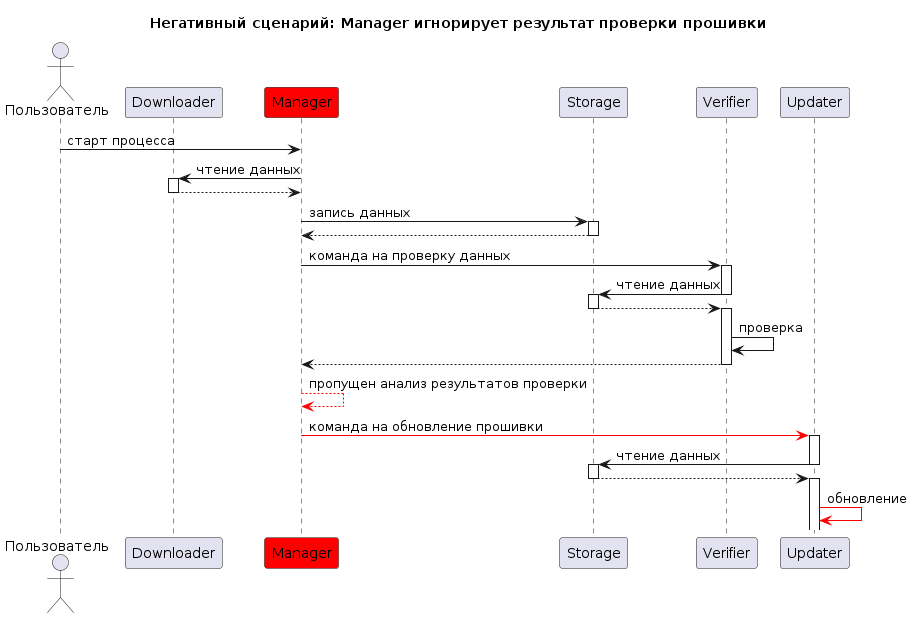

The diagram above was rendered by PlantUML. Its source (embedded in the PNG):
@startuml "Hacked-manager2"
title Негативный сценарий: Manager игнорирует результат проверки прошивки

actor "Пользователь" as u
participant Downloader
participant Manager #red
participant Storage
participant Verifier
participant Updater



u -> Manager: старт процесса
Manager -> Downloader++: чтение данных
Downloader --> Manager--
Manager -> Storage++: запись данных
Storage --> Manager--
Manager -> Verifier++: команда на проверку данных
Verifier -> Storage--: чтение данных
activate Storage
Storage --> Verifier--
activate Verifier
Verifier -> Verifier: проверка
Verifier --> Manager--
Manager -[#red]-> Manager: пропущен анализ результатов проверки
Manager -[#red]> Updater++: команда на обновление прошивки
Updater -> Storage: чтение данных
deactivate Updater
activate Storage
Storage --> Updater
deactivate Storage
activate Updater
Updater -[#red]> Updater: обновление


@enduml